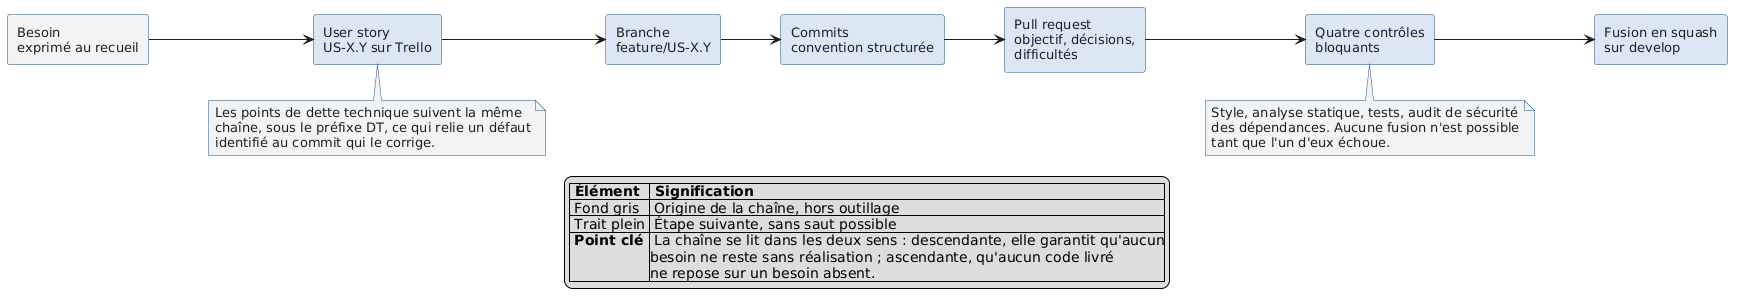

The diagram above was rendered by PlantUML. Its source (embedded in the PNG):
@startuml chaine-tracabilite
skinparam shadowing false
skinparam defaultFontName Helvetica
skinparam defaultFontSize 13
skinparam rectangle {
  BorderColor #1F4E79
  BackgroundColor #DCE7F5
  FontColor #1E1E1E
}
skinparam note {
  BorderColor #1F4E79
  BackgroundColor #F1F3F5
  FontColor #1E1E1E
}

left to right direction

rectangle "Besoin\nexprimé au recueil" as BESOIN #F1F3F5
rectangle "User story\nUS-X.Y sur Trello" as US
rectangle "Branche\nfeature/US-X.Y" as BRANCHE
rectangle "Commits\nconvention structurée" as COMMITS
rectangle "Pull request\nobjectif, décisions,\ndifficultés" as PR
rectangle "Quatre contrôles\nbloquants" as CI
rectangle "Fusion en squash\nsur develop" as MERGE

BESOIN --> US
US --> BRANCHE
BRANCHE --> COMMITS
COMMITS --> PR
PR --> CI
CI --> MERGE

note bottom of US
  Les points de dette technique suivent la même
  chaîne, sous le préfixe DT, ce qui relie un défaut
  identifié au commit qui le corrige.
end note

note bottom of CI
  Style, analyse statique, tests, audit de sécurité
  des dépendances. Aucune fusion n'est possible
  tant que l'un d'eux échoue.
end note

legend bottom
|= Élément |= Signification |
| Fond gris | Origine de la chaîne, hors outillage |
| Trait plein | Étape suivante, sans saut possible |
| <b>Point clé</b> | La chaîne se lit dans les deux sens : descendante, elle garantit qu'aucun\nbesoin ne reste sans réalisation ; ascendante, qu'aucun code livré\nne repose sur un besoin absent. |
endlegend
@enduml